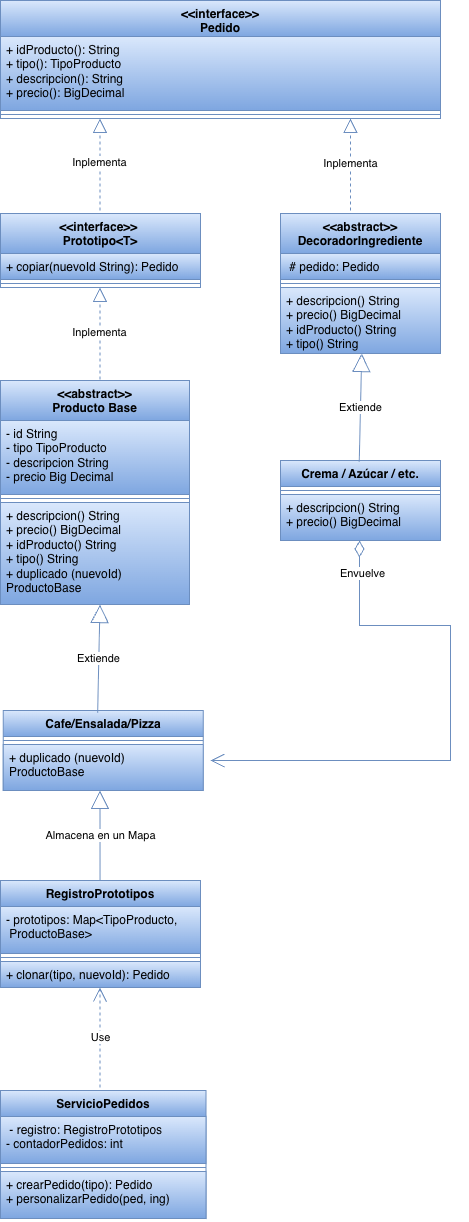

The diagram above was exported from draw.io. Its source (the exported page's mxGraphModel, read from the mxfile embedded in the PNG):
<mxGraphModel dx="1967" dy="1206" grid="1" gridSize="10" guides="1" tooltips="1" connect="1" arrows="1" fold="1" page="1" pageScale="1" pageWidth="827" pageHeight="1169" math="0" shadow="0">
  <root>
    <mxCell id="0" />
    <mxCell id="1" parent="0" />
    <mxCell id="-GOTbqhEGVQE3_eIq8VA-2" parent="1" style="swimlane;fontStyle=1;align=center;verticalAlign=top;childLayout=stackLayout;horizontal=1;startSize=36;horizontalStack=0;resizeParent=1;resizeParentMax=0;resizeLast=0;collapsible=1;marginBottom=0;whiteSpace=wrap;html=1;movable=1;resizable=1;rotatable=1;deletable=1;editable=1;locked=0;connectable=1;fillColor=#dae8fc;strokeColor=#6c8ebf;gradientColor=#7ea6e0;" value="&amp;lt;&amp;lt;interface&amp;gt;&amp;gt;&lt;div&gt;Pedido&lt;/div&gt;" vertex="1">
      <mxGeometry height="118" width="440" x="120" y="20" as="geometry" />
    </mxCell>
    <mxCell id="-GOTbqhEGVQE3_eIq8VA-3" parent="-GOTbqhEGVQE3_eIq8VA-2" style="text;strokeColor=#6c8ebf;fillColor=#dae8fc;align=left;verticalAlign=top;spacingLeft=4;spacingRight=4;overflow=hidden;rotatable=1;points=[[0,0.5],[1,0.5]];portConstraint=eastwest;whiteSpace=wrap;html=1;movable=1;resizable=1;deletable=1;editable=1;locked=0;connectable=1;gradientColor=#7ea6e0;" value="+ idProducto(): String&lt;div&gt;+ tipo(): TipoProducto&lt;/div&gt;&lt;div&gt;+ descripcion(): String&lt;/div&gt;&lt;div&gt;+ precio(): BigDecimal&lt;/div&gt;" vertex="1">
      <mxGeometry height="74" width="440" y="36" as="geometry" />
    </mxCell>
    <mxCell id="-GOTbqhEGVQE3_eIq8VA-4" parent="-GOTbqhEGVQE3_eIq8VA-2" style="line;strokeWidth=1;fillColor=#dae8fc;align=left;verticalAlign=middle;spacingTop=-1;spacingLeft=3;spacingRight=3;rotatable=0;labelPosition=right;points=[];portConstraint=eastwest;strokeColor=#6c8ebf;labelPerimeter=1;gradientColor=#7ea6e0;" value="" vertex="1">
      <mxGeometry height="8" width="440" y="110" as="geometry" />
    </mxCell>
    <mxCell id="-GOTbqhEGVQE3_eIq8VA-6" parent="1" style="swimlane;fontStyle=1;align=center;verticalAlign=top;childLayout=stackLayout;horizontal=1;startSize=40;horizontalStack=0;resizeParent=1;resizeParentMax=0;resizeLast=0;collapsible=1;marginBottom=0;whiteSpace=wrap;html=1;fillColor=#dae8fc;strokeColor=#6c8ebf;gradientColor=#7ea6e0;" value="&amp;lt;&amp;lt;interface&amp;gt;&amp;gt;&amp;nbsp;&lt;div&gt;Prototipo&amp;lt;T&amp;gt;&lt;/div&gt;" vertex="1">
      <mxGeometry height="74" width="200" x="120" y="233" as="geometry" />
    </mxCell>
    <mxCell id="-GOTbqhEGVQE3_eIq8VA-7" parent="-GOTbqhEGVQE3_eIq8VA-6" style="text;strokeColor=#6c8ebf;fillColor=#dae8fc;align=left;verticalAlign=top;spacingLeft=4;spacingRight=4;overflow=hidden;rotatable=0;points=[[0,0.5],[1,0.5]];portConstraint=eastwest;whiteSpace=wrap;html=1;gradientColor=#7ea6e0;" value="+ copiar(nuevoId String): Pedido" vertex="1">
      <mxGeometry height="26" width="200" y="40" as="geometry" />
    </mxCell>
    <mxCell id="-GOTbqhEGVQE3_eIq8VA-8" parent="-GOTbqhEGVQE3_eIq8VA-6" style="line;strokeWidth=1;fillColor=#dae8fc;align=left;verticalAlign=middle;spacingTop=-1;spacingLeft=3;spacingRight=3;rotatable=0;labelPosition=right;points=[];portConstraint=eastwest;strokeColor=#6c8ebf;labelPerimeter=1;gradientColor=#7ea6e0;" value="" vertex="1">
      <mxGeometry height="8" width="200" y="66" as="geometry" />
    </mxCell>
    <mxCell id="-GOTbqhEGVQE3_eIq8VA-16" parent="1" style="swimlane;fontStyle=1;align=center;verticalAlign=top;childLayout=stackLayout;horizontal=1;startSize=40;horizontalStack=0;resizeParent=1;resizeParentMax=0;resizeLast=0;collapsible=1;marginBottom=0;whiteSpace=wrap;html=1;fillColor=#dae8fc;strokeColor=#6c8ebf;gradientColor=#7ea6e0;" value="&amp;lt;&amp;lt;abstract&amp;gt;&amp;gt;&lt;div&gt;Producto Base&lt;/div&gt;" vertex="1">
      <mxGeometry height="224" width="189" x="120" y="400" as="geometry" />
    </mxCell>
    <mxCell id="-GOTbqhEGVQE3_eIq8VA-17" parent="-GOTbqhEGVQE3_eIq8VA-16" style="text;strokeColor=#6c8ebf;fillColor=#dae8fc;align=left;verticalAlign=top;spacingLeft=4;spacingRight=4;overflow=hidden;rotatable=0;points=[[0,0.5],[1,0.5]];portConstraint=eastwest;whiteSpace=wrap;html=1;gradientColor=#7ea6e0;" value="- id String&lt;div&gt;- tipo TipoProducto&lt;/div&gt;&lt;div&gt;- descripcion String&lt;/div&gt;&lt;div&gt;- precio Big Decimal&lt;/div&gt;" vertex="1">
      <mxGeometry height="74" width="189" y="40" as="geometry" />
    </mxCell>
    <mxCell id="-GOTbqhEGVQE3_eIq8VA-18" parent="-GOTbqhEGVQE3_eIq8VA-16" style="line;strokeWidth=1;fillColor=#dae8fc;align=left;verticalAlign=middle;spacingTop=-1;spacingLeft=3;spacingRight=3;rotatable=0;labelPosition=right;points=[];portConstraint=eastwest;strokeColor=#6c8ebf;labelPerimeter=1;gradientColor=#7ea6e0;" value="" vertex="1">
      <mxGeometry height="8" width="189" y="114" as="geometry" />
    </mxCell>
    <mxCell id="-GOTbqhEGVQE3_eIq8VA-19" parent="-GOTbqhEGVQE3_eIq8VA-16" style="text;strokeColor=#6c8ebf;fillColor=#dae8fc;align=left;verticalAlign=top;spacingLeft=4;spacingRight=4;overflow=hidden;rotatable=0;points=[[0,0.5],[1,0.5]];portConstraint=eastwest;whiteSpace=wrap;html=1;gradientColor=#7ea6e0;" value="+ descripcion() String&lt;div&gt;+ precio() BigDecimal&lt;/div&gt;&lt;div&gt;+ idProducto() String&lt;/div&gt;&lt;div&gt;+ tipo() String&lt;/div&gt;&lt;div&gt;+ duplicado (nuevoId) ProductoBase&lt;/div&gt;" vertex="1">
      <mxGeometry height="102" width="189" y="122" as="geometry" />
    </mxCell>
    <mxCell id="-GOTbqhEGVQE3_eIq8VA-20" parent="1" style="swimlane;fontStyle=1;align=center;verticalAlign=top;childLayout=stackLayout;horizontal=1;startSize=26;horizontalStack=0;resizeParent=1;resizeParentMax=0;resizeLast=0;collapsible=1;marginBottom=0;whiteSpace=wrap;html=1;fillColor=#dae8fc;strokeColor=#6c8ebf;gradientColor=#7ea6e0;" value="Cafe/Ensalada/Pizza" vertex="1">
      <mxGeometry height="80" width="200" x="122.75" y="730" as="geometry" />
    </mxCell>
    <mxCell id="-GOTbqhEGVQE3_eIq8VA-22" parent="-GOTbqhEGVQE3_eIq8VA-20" style="line;strokeWidth=1;fillColor=#dae8fc;align=left;verticalAlign=middle;spacingTop=-1;spacingLeft=3;spacingRight=3;rotatable=0;labelPosition=right;points=[];portConstraint=eastwest;strokeColor=#6c8ebf;labelPerimeter=1;gradientColor=#7ea6e0;" value="" vertex="1">
      <mxGeometry height="8" width="200" y="26" as="geometry" />
    </mxCell>
    <mxCell id="-GOTbqhEGVQE3_eIq8VA-23" parent="-GOTbqhEGVQE3_eIq8VA-20" style="text;strokeColor=#6c8ebf;fillColor=#dae8fc;align=left;verticalAlign=top;spacingLeft=4;spacingRight=4;overflow=hidden;rotatable=0;points=[[0,0.5],[1,0.5]];portConstraint=eastwest;whiteSpace=wrap;html=1;gradientColor=#7ea6e0;" value="+ duplicado (nuevoId) ProductoBase" vertex="1">
      <mxGeometry height="46" width="200" y="34" as="geometry" />
    </mxCell>
    <mxCell id="-GOTbqhEGVQE3_eIq8VA-24" parent="1" style="swimlane;fontStyle=1;align=center;verticalAlign=top;childLayout=stackLayout;horizontal=1;startSize=26;horizontalStack=0;resizeParent=1;resizeParentMax=0;resizeLast=0;collapsible=1;marginBottom=0;whiteSpace=wrap;html=1;fillColor=#dae8fc;strokeColor=#6c8ebf;gradientColor=#7ea6e0;" value="&amp;nbsp;RegistroPrototipos&amp;nbsp;" vertex="1">
      <mxGeometry height="107" width="200" x="120" y="900" as="geometry" />
    </mxCell>
    <mxCell id="-GOTbqhEGVQE3_eIq8VA-25" parent="-GOTbqhEGVQE3_eIq8VA-24" style="text;strokeColor=#6c8ebf;fillColor=#dae8fc;align=left;verticalAlign=top;spacingLeft=4;spacingRight=4;overflow=hidden;rotatable=0;points=[[0,0.5],[1,0.5]];portConstraint=eastwest;whiteSpace=wrap;html=1;gradientColor=#7ea6e0;" value="- prototipos: Map&amp;lt;TipoProducto, &amp;nbsp;ProductoBase&amp;gt;" vertex="1">
      <mxGeometry height="47" width="200" y="26" as="geometry" />
    </mxCell>
    <mxCell id="-GOTbqhEGVQE3_eIq8VA-26" parent="-GOTbqhEGVQE3_eIq8VA-24" style="line;strokeWidth=1;fillColor=#dae8fc;align=left;verticalAlign=middle;spacingTop=-1;spacingLeft=3;spacingRight=3;rotatable=0;labelPosition=right;points=[];portConstraint=eastwest;strokeColor=#6c8ebf;labelPerimeter=1;gradientColor=#7ea6e0;" value="" vertex="1">
      <mxGeometry height="8" width="200" y="73" as="geometry" />
    </mxCell>
    <mxCell id="-GOTbqhEGVQE3_eIq8VA-27" parent="-GOTbqhEGVQE3_eIq8VA-24" style="text;strokeColor=#6c8ebf;fillColor=#dae8fc;align=left;verticalAlign=top;spacingLeft=4;spacingRight=4;overflow=hidden;rotatable=0;points=[[0,0.5],[1,0.5]];portConstraint=eastwest;whiteSpace=wrap;html=1;gradientColor=#7ea6e0;" value="+ clonar(tipo, nuevoId): Pedido&amp;nbsp;" vertex="1">
      <mxGeometry height="26" width="200" y="81" as="geometry" />
    </mxCell>
    <mxCell id="-GOTbqhEGVQE3_eIq8VA-28" parent="1" style="swimlane;fontStyle=1;align=center;verticalAlign=top;childLayout=stackLayout;horizontal=1;startSize=26;horizontalStack=0;resizeParent=1;resizeParentMax=0;resizeLast=0;collapsible=1;marginBottom=0;whiteSpace=wrap;html=1;fillColor=#dae8fc;strokeColor=#6c8ebf;gradientColor=#7ea6e0;" value="&amp;nbsp; ServicioPedidos&amp;nbsp;&amp;nbsp;" vertex="1">
      <mxGeometry height="128" width="205.5" x="120" y="1110" as="geometry" />
    </mxCell>
    <mxCell id="-GOTbqhEGVQE3_eIq8VA-29" parent="-GOTbqhEGVQE3_eIq8VA-28" style="text;strokeColor=#6c8ebf;fillColor=#dae8fc;align=left;verticalAlign=top;spacingLeft=4;spacingRight=4;overflow=hidden;rotatable=0;points=[[0,0.5],[1,0.5]];portConstraint=eastwest;whiteSpace=wrap;html=1;gradientColor=#7ea6e0;" value="&amp;nbsp;- registro: RegistroPrototipos&lt;div&gt;- contadorPedidos: int&amp;nbsp; &amp;nbsp;&amp;nbsp;&lt;/div&gt;" vertex="1">
      <mxGeometry height="47" width="205.5" y="26" as="geometry" />
    </mxCell>
    <mxCell id="-GOTbqhEGVQE3_eIq8VA-30" parent="-GOTbqhEGVQE3_eIq8VA-28" style="line;strokeWidth=1;fillColor=#dae8fc;align=left;verticalAlign=middle;spacingTop=-1;spacingLeft=3;spacingRight=3;rotatable=0;labelPosition=right;points=[];portConstraint=eastwest;strokeColor=#6c8ebf;labelPerimeter=1;gradientColor=#7ea6e0;" value="" vertex="1">
      <mxGeometry height="8" width="205.5" y="73" as="geometry" />
    </mxCell>
    <mxCell id="-GOTbqhEGVQE3_eIq8VA-31" parent="-GOTbqhEGVQE3_eIq8VA-28" style="text;strokeColor=#6c8ebf;fillColor=#dae8fc;align=left;verticalAlign=top;spacingLeft=4;spacingRight=4;overflow=hidden;rotatable=0;points=[[0,0.5],[1,0.5]];portConstraint=eastwest;whiteSpace=wrap;html=1;gradientColor=#7ea6e0;" value="+ crearPedido(tipo): Pedido&lt;div&gt;+ personalizarPedido(ped, ing)&lt;/div&gt;" vertex="1">
      <mxGeometry height="47" width="205.5" y="81" as="geometry" />
    </mxCell>
    <mxCell id="-GOTbqhEGVQE3_eIq8VA-32" parent="1" style="swimlane;fontStyle=1;align=center;verticalAlign=top;childLayout=stackLayout;horizontal=1;startSize=40;horizontalStack=0;resizeParent=1;resizeParentMax=0;resizeLast=0;collapsible=1;marginBottom=0;whiteSpace=wrap;html=1;fillColor=#dae8fc;strokeColor=#6c8ebf;gradientColor=#7ea6e0;" value="&lt;div&gt;&amp;lt;&amp;lt;abstract&amp;gt;&amp;gt;&lt;/div&gt;DecoradorIngrediente" vertex="1">
      <mxGeometry height="140" width="160" x="400" y="233" as="geometry" />
    </mxCell>
    <mxCell id="-GOTbqhEGVQE3_eIq8VA-33" parent="-GOTbqhEGVQE3_eIq8VA-32" style="text;strokeColor=#6c8ebf;fillColor=#dae8fc;align=left;verticalAlign=top;spacingLeft=4;spacingRight=4;overflow=hidden;rotatable=0;points=[[0,0.5],[1,0.5]];portConstraint=eastwest;whiteSpace=wrap;html=1;gradientColor=#7ea6e0;" value="&amp;nbsp;# pedido: Pedido&amp;nbsp;&amp;nbsp;" vertex="1">
      <mxGeometry height="26" width="160" y="40" as="geometry" />
    </mxCell>
    <mxCell id="-GOTbqhEGVQE3_eIq8VA-34" parent="-GOTbqhEGVQE3_eIq8VA-32" style="line;strokeWidth=1;fillColor=#dae8fc;align=left;verticalAlign=middle;spacingTop=-1;spacingLeft=3;spacingRight=3;rotatable=0;labelPosition=right;points=[];portConstraint=eastwest;strokeColor=#6c8ebf;labelPerimeter=1;gradientColor=#7ea6e0;" value="" vertex="1">
      <mxGeometry height="8" width="160" y="66" as="geometry" />
    </mxCell>
    <mxCell id="-GOTbqhEGVQE3_eIq8VA-35" parent="-GOTbqhEGVQE3_eIq8VA-32" style="text;strokeColor=#6c8ebf;fillColor=#dae8fc;align=left;verticalAlign=top;spacingLeft=4;spacingRight=4;overflow=hidden;rotatable=0;points=[[0,0.5],[1,0.5]];portConstraint=eastwest;whiteSpace=wrap;html=1;gradientColor=#7ea6e0;" value="+ descripcion() String&lt;div&gt;+ precio() BigDecimal&lt;/div&gt;&lt;div&gt;+ idProducto() String&lt;/div&gt;&lt;div&gt;+ tipo() String&lt;/div&gt;&lt;div&gt;&lt;br&gt;&lt;/div&gt;" vertex="1">
      <mxGeometry height="66" width="160" y="74" as="geometry" />
    </mxCell>
    <mxCell id="-GOTbqhEGVQE3_eIq8VA-36" parent="1" style="swimlane;fontStyle=1;align=center;verticalAlign=top;childLayout=stackLayout;horizontal=1;startSize=26;horizontalStack=0;resizeParent=1;resizeParentMax=0;resizeLast=0;collapsible=1;marginBottom=0;whiteSpace=wrap;html=1;fillColor=#dae8fc;strokeColor=#6c8ebf;gradientColor=#7ea6e0;" value="Crema / Azúcar / etc." vertex="1">
      <mxGeometry height="80" width="160" x="400" y="480" as="geometry" />
    </mxCell>
    <mxCell id="-GOTbqhEGVQE3_eIq8VA-38" parent="-GOTbqhEGVQE3_eIq8VA-36" style="line;strokeWidth=1;fillColor=#dae8fc;align=left;verticalAlign=middle;spacingTop=-1;spacingLeft=3;spacingRight=3;rotatable=0;labelPosition=right;points=[];portConstraint=eastwest;strokeColor=#6c8ebf;labelPerimeter=1;gradientColor=#7ea6e0;" value="" vertex="1">
      <mxGeometry height="8" width="160" y="26" as="geometry" />
    </mxCell>
    <mxCell id="-GOTbqhEGVQE3_eIq8VA-39" parent="-GOTbqhEGVQE3_eIq8VA-36" style="text;strokeColor=#6c8ebf;fillColor=#dae8fc;align=left;verticalAlign=top;spacingLeft=4;spacingRight=4;overflow=hidden;rotatable=0;points=[[0,0.5],[1,0.5]];portConstraint=eastwest;whiteSpace=wrap;html=1;gradientColor=#7ea6e0;" value="+ descripcion() String&lt;div&gt;+ precio() BigDecimal&lt;/div&gt;" vertex="1">
      <mxGeometry height="46" width="160" y="34" as="geometry" />
    </mxCell>
    <mxCell id="-GOTbqhEGVQE3_eIq8VA-44" edge="1" parent="1" style="endArrow=block;dashed=1;endFill=0;endSize=12;html=1;rounded=0;defaultLabelBackgroundColor=page;exitX=0.4;exitY=-0.014;exitDx=0;exitDy=0;exitPerimeter=0;fillColor=#dae8fc;strokeColor=#6c8ebf;gradientColor=#7ea6e0;" value="">
      <mxGeometry relative="1" width="160" as="geometry">
        <mxPoint x="219.5" y="229.96400000000006" as="sourcePoint" />
        <mxPoint x="219.5" y="138" as="targetPoint" />
      </mxGeometry>
    </mxCell>
    <mxCell id="-GOTbqhEGVQE3_eIq8VA-46" connectable="0" parent="-GOTbqhEGVQE3_eIq8VA-44" style="edgeLabel;html=1;align=center;verticalAlign=middle;resizable=0;points=[];inheritText=1;defaultLabelBackgroundColor=page;" value="Inplementa" vertex="1">
      <mxGeometry relative="1" x="0.0504" y="1" as="geometry">
        <mxPoint as="offset" />
      </mxGeometry>
    </mxCell>
    <mxCell id="-GOTbqhEGVQE3_eIq8VA-47" edge="1" parent="1" style="endArrow=block;dashed=1;endFill=0;endSize=12;html=1;rounded=0;defaultLabelBackgroundColor=page;exitX=0.4;exitY=-0.014;exitDx=0;exitDy=0;exitPerimeter=0;fillColor=#dae8fc;strokeColor=#6c8ebf;gradientColor=#7ea6e0;" value="">
      <mxGeometry relative="1" width="160" as="geometry">
        <mxPoint x="470" y="230" as="sourcePoint" />
        <mxPoint x="470" y="138" as="targetPoint" />
      </mxGeometry>
    </mxCell>
    <mxCell id="-GOTbqhEGVQE3_eIq8VA-48" connectable="0" parent="-GOTbqhEGVQE3_eIq8VA-47" style="edgeLabel;html=1;align=center;verticalAlign=middle;resizable=0;points=[];inheritText=1;defaultLabelBackgroundColor=page;" value="Inplementa" vertex="1">
      <mxGeometry relative="1" x="0.0504" y="1" as="geometry">
        <mxPoint as="offset" />
      </mxGeometry>
    </mxCell>
    <mxCell id="-GOTbqhEGVQE3_eIq8VA-50" edge="1" parent="1" style="endArrow=block;dashed=1;endFill=0;endSize=12;html=1;rounded=0;defaultLabelBackgroundColor=page;exitX=0.4;exitY=-0.014;exitDx=0;exitDy=0;exitPerimeter=0;fillColor=#dae8fc;strokeColor=#6c8ebf;gradientColor=#7ea6e0;" value="">
      <mxGeometry relative="1" width="160" as="geometry">
        <mxPoint x="219.5" y="399" as="sourcePoint" />
        <mxPoint x="219.5" y="307" as="targetPoint" />
      </mxGeometry>
    </mxCell>
    <mxCell id="-GOTbqhEGVQE3_eIq8VA-51" connectable="0" parent="-GOTbqhEGVQE3_eIq8VA-50" style="edgeLabel;html=1;align=center;verticalAlign=middle;resizable=0;points=[];inheritText=1;defaultLabelBackgroundColor=page;" value="Inplementa" vertex="1">
      <mxGeometry relative="1" x="0.0504" y="1" as="geometry">
        <mxPoint as="offset" />
      </mxGeometry>
    </mxCell>
    <mxCell id="-GOTbqhEGVQE3_eIq8VA-52" edge="1" parent="1" source="-GOTbqhEGVQE3_eIq8VA-20" style="endArrow=block;endSize=16;endFill=0;html=1;rounded=0;defaultLabelBackgroundColor=page;exitX=0.472;exitY=0.028;exitDx=0;exitDy=0;exitPerimeter=0;fillColor=#dae8fc;strokeColor=#6c8ebf;gradientColor=#7ea6e0;" value="Extiende">
      <mxGeometry relative="1" width="160" as="geometry">
        <mxPoint x="219.5" y="744" as="sourcePoint" />
        <mxPoint x="219.5" y="624" as="targetPoint" />
      </mxGeometry>
    </mxCell>
    <mxCell id="-GOTbqhEGVQE3_eIq8VA-55" edge="1" parent="1" style="endArrow=block;endSize=16;endFill=0;html=1;rounded=0;defaultLabelBackgroundColor=page;entryX=0.586;entryY=0.565;entryDx=0;entryDy=0;entryPerimeter=0;fillColor=#dae8fc;strokeColor=#6c8ebf;gradientColor=#7ea6e0;" value="Almacena en un Mapa">
      <mxGeometry relative="1" width="160" as="geometry">
        <mxPoint x="219.55" y="900.01" as="sourcePoint" />
        <mxPoint x="219.50000000000006" y="810.0000000000002" as="targetPoint" />
      </mxGeometry>
    </mxCell>
    <mxCell id="-GOTbqhEGVQE3_eIq8VA-58" edge="1" parent="1" style="endArrow=open;endSize=12;dashed=1;html=1;rounded=0;defaultLabelBackgroundColor=page;fillColor=#dae8fc;strokeColor=#6c8ebf;gradientColor=#7ea6e0;" value="Use">
      <mxGeometry relative="1" width="160" as="geometry">
        <mxPoint x="219.5" y="1107" as="sourcePoint" />
        <mxPoint x="219.5" y="1007" as="targetPoint" />
      </mxGeometry>
    </mxCell>
    <mxCell id="-GOTbqhEGVQE3_eIq8VA-61" edge="1" parent="1" style="endArrow=block;endSize=16;endFill=0;html=1;rounded=0;defaultLabelBackgroundColor=page;exitX=0.472;exitY=0.028;exitDx=0;exitDy=0;exitPerimeter=0;fillColor=#dae8fc;strokeColor=#6c8ebf;gradientColor=#7ea6e0;" value="Extiende">
      <mxGeometry relative="1" width="160" as="geometry">
        <mxPoint x="478.75" y="481" as="sourcePoint" />
        <mxPoint x="481.25" y="373" as="targetPoint" />
      </mxGeometry>
    </mxCell>
    <mxCell id="-GOTbqhEGVQE3_eIq8VA-62" edge="1" parent="1" style="endArrow=open;html=1;endSize=12;startArrow=diamondThin;startSize=14;startFill=0;edgeStyle=orthogonalEdgeStyle;align=left;verticalAlign=bottom;rounded=0;defaultLabelBackgroundColor=page;fillColor=#dae8fc;strokeColor=#6c8ebf;gradientColor=#7ea6e0;" value="">
      <mxGeometry relative="1" x="-1" y="3" as="geometry">
        <Array as="points">
          <mxPoint x="479" y="645" />
          <mxPoint x="570" y="645" />
          <mxPoint x="570" y="780" />
        </Array>
        <mxPoint x="479" y="560" as="sourcePoint" />
        <mxPoint x="330" y="780" as="targetPoint" />
      </mxGeometry>
    </mxCell>
    <mxCell id="-GOTbqhEGVQE3_eIq8VA-65" connectable="0" parent="-GOTbqhEGVQE3_eIq8VA-62" style="edgeLabel;html=1;align=center;verticalAlign=middle;resizable=0;points=[];inheritText=1;defaultLabelBackgroundColor=page;" value="Envuelve" vertex="1">
      <mxGeometry relative="1" x="-0.883" y="2" as="geometry">
        <mxPoint as="offset" />
      </mxGeometry>
    </mxCell>
  </root>
</mxGraphModel>